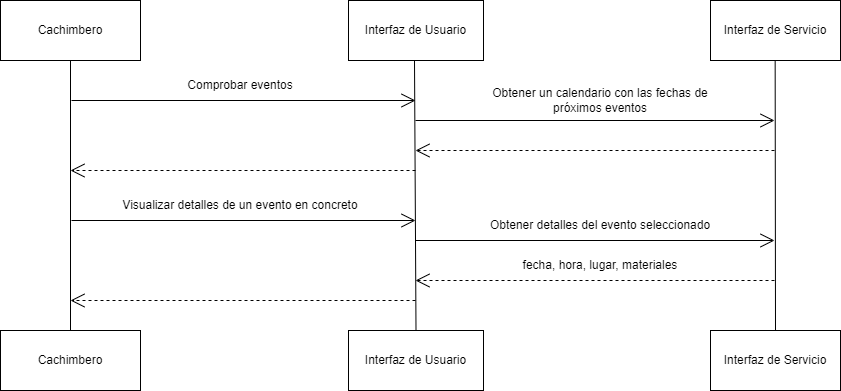

The diagram above was exported from draw.io. Its source (the exported page's mxGraphModel, read from the mxfile embedded in the PNG):
<mxGraphModel dx="2062" dy="1122" grid="1" gridSize="10" guides="1" tooltips="1" connect="1" arrows="1" fold="1" page="1" pageScale="1" pageWidth="850" pageHeight="1100" math="0" shadow="0">
  <root>
    <mxCell id="0" />
    <mxCell id="1" parent="0" />
    <mxCell id="_dKeo9MBeroR6XvePBwo-1" value="Cachimbero" style="rounded=0;whiteSpace=wrap;html=1;" parent="1" vertex="1">
      <mxGeometry x="10" y="10" width="140" height="60" as="geometry" />
    </mxCell>
    <mxCell id="_dKeo9MBeroR6XvePBwo-2" value="Interfaz de Usuario" style="rounded=0;whiteSpace=wrap;html=1;" parent="1" vertex="1">
      <mxGeometry x="358" y="10" width="135" height="60" as="geometry" />
    </mxCell>
    <mxCell id="_dKeo9MBeroR6XvePBwo-3" value="Interfaz de Servicio" style="rounded=0;whiteSpace=wrap;html=1;" parent="1" vertex="1">
      <mxGeometry x="720" y="10" width="130" height="60" as="geometry" />
    </mxCell>
    <mxCell id="_dKeo9MBeroR6XvePBwo-4" value="" style="endArrow=none;html=1;rounded=0;entryX=0.5;entryY=1;entryDx=0;entryDy=0;exitX=0.5;exitY=0;exitDx=0;exitDy=0;" parent="1" source="_dKeo9MBeroR6XvePBwo-5" target="_dKeo9MBeroR6XvePBwo-1" edge="1">
      <mxGeometry width="50" height="50" relative="1" as="geometry">
        <mxPoint x="80" y="860" as="sourcePoint" />
        <mxPoint x="420" y="290" as="targetPoint" />
      </mxGeometry>
    </mxCell>
    <mxCell id="_dKeo9MBeroR6XvePBwo-5" value="Cachimbero" style="rounded=0;whiteSpace=wrap;html=1;" parent="1" vertex="1">
      <mxGeometry x="10" y="340" width="140" height="60" as="geometry" />
    </mxCell>
    <mxCell id="_dKeo9MBeroR6XvePBwo-6" value="" style="endArrow=none;html=1;rounded=0;entryX=0.5;entryY=1;entryDx=0;entryDy=0;exitX=0.5;exitY=0;exitDx=0;exitDy=0;" parent="1" source="_dKeo9MBeroR6XvePBwo-8" edge="1">
      <mxGeometry width="50" height="50" relative="1" as="geometry">
        <mxPoint x="424" y="860" as="sourcePoint" />
        <mxPoint x="424" y="70" as="targetPoint" />
      </mxGeometry>
    </mxCell>
    <mxCell id="_dKeo9MBeroR6XvePBwo-7" value="" style="endArrow=none;html=1;rounded=0;entryX=0.5;entryY=1;entryDx=0;entryDy=0;exitX=0.5;exitY=0;exitDx=0;exitDy=0;" parent="1" source="_dKeo9MBeroR6XvePBwo-9" edge="1">
      <mxGeometry width="50" height="50" relative="1" as="geometry">
        <mxPoint x="785" y="760" as="sourcePoint" />
        <mxPoint x="784.66" y="70" as="targetPoint" />
      </mxGeometry>
    </mxCell>
    <mxCell id="_dKeo9MBeroR6XvePBwo-8" value="Interfaz de Usuario" style="rounded=0;whiteSpace=wrap;html=1;" parent="1" vertex="1">
      <mxGeometry x="358" y="340" width="135" height="60" as="geometry" />
    </mxCell>
    <mxCell id="_dKeo9MBeroR6XvePBwo-9" value="Interfaz de Servicio" style="rounded=0;whiteSpace=wrap;html=1;" parent="1" vertex="1">
      <mxGeometry x="720" y="340" width="130" height="60" as="geometry" />
    </mxCell>
    <mxCell id="_1ndF48e6TDhcAzgC1-x-1" value="" style="endArrow=open;endFill=1;endSize=12;html=1;rounded=0;strokeWidth=1;jumpSize=12;" parent="1" edge="1">
      <mxGeometry width="160" relative="1" as="geometry">
        <mxPoint x="81" y="110" as="sourcePoint" />
        <mxPoint x="425" y="110" as="targetPoint" />
      </mxGeometry>
    </mxCell>
    <mxCell id="_1ndF48e6TDhcAzgC1-x-2" value="Comprobar eventos" style="text;html=1;strokeColor=none;fillColor=none;align=center;verticalAlign=middle;whiteSpace=wrap;rounded=0;" parent="1" vertex="1">
      <mxGeometry x="120" y="80" width="260" height="30" as="geometry" />
    </mxCell>
    <mxCell id="_1ndF48e6TDhcAzgC1-x-3" value="" style="endArrow=open;endFill=1;endSize=12;html=1;rounded=0;strokeWidth=1;jumpSize=12;" parent="1" edge="1">
      <mxGeometry width="160" relative="1" as="geometry">
        <mxPoint x="425" y="130" as="sourcePoint" />
        <mxPoint x="784" y="130" as="targetPoint" />
      </mxGeometry>
    </mxCell>
    <mxCell id="_1ndF48e6TDhcAzgC1-x-4" value="Obtener un calendario con las fechas de próximos eventos" style="text;html=1;strokeColor=none;fillColor=none;align=center;verticalAlign=middle;whiteSpace=wrap;rounded=0;" parent="1" vertex="1">
      <mxGeometry x="480" y="90" width="260" height="40" as="geometry" />
    </mxCell>
    <mxCell id="_1ndF48e6TDhcAzgC1-x-5" value="" style="endArrow=open;endSize=12;dashed=1;html=1;rounded=0;strokeWidth=1;jumpSize=12;" parent="1" edge="1">
      <mxGeometry x="-0.25" y="-100" width="160" relative="1" as="geometry">
        <mxPoint x="784" y="160" as="sourcePoint" />
        <mxPoint x="425" y="160" as="targetPoint" />
        <mxPoint as="offset" />
      </mxGeometry>
    </mxCell>
    <mxCell id="_1ndF48e6TDhcAzgC1-x-6" value="" style="endArrow=open;endSize=12;dashed=1;html=1;rounded=0;strokeWidth=1;jumpSize=12;" parent="1" edge="1">
      <mxGeometry x="-0.25" y="-100" width="160" relative="1" as="geometry">
        <mxPoint x="425" y="180" as="sourcePoint" />
        <mxPoint x="80" y="180" as="targetPoint" />
        <mxPoint as="offset" />
      </mxGeometry>
    </mxCell>
    <mxCell id="_1ndF48e6TDhcAzgC1-x-8" value="" style="endArrow=open;endFill=1;endSize=12;html=1;rounded=0;strokeWidth=1;jumpSize=12;" parent="1" edge="1">
      <mxGeometry width="160" relative="1" as="geometry">
        <mxPoint x="81" y="230" as="sourcePoint" />
        <mxPoint x="425" y="230" as="targetPoint" />
      </mxGeometry>
    </mxCell>
    <mxCell id="_1ndF48e6TDhcAzgC1-x-9" value="Visualizar detalles de un evento en concreto" style="text;html=1;strokeColor=none;fillColor=none;align=center;verticalAlign=middle;whiteSpace=wrap;rounded=0;" parent="1" vertex="1">
      <mxGeometry x="120" y="200" width="260" height="30" as="geometry" />
    </mxCell>
    <mxCell id="_1ndF48e6TDhcAzgC1-x-10" value="" style="endArrow=open;endFill=1;endSize=12;html=1;rounded=0;strokeWidth=1;jumpSize=12;" parent="1" edge="1">
      <mxGeometry width="160" relative="1" as="geometry">
        <mxPoint x="425" y="250" as="sourcePoint" />
        <mxPoint x="784" y="250" as="targetPoint" />
      </mxGeometry>
    </mxCell>
    <mxCell id="_1ndF48e6TDhcAzgC1-x-11" value="Obtener detalles del evento seleccionado" style="text;html=1;strokeColor=none;fillColor=none;align=center;verticalAlign=middle;whiteSpace=wrap;rounded=0;" parent="1" vertex="1">
      <mxGeometry x="480" y="220" width="260" height="30" as="geometry" />
    </mxCell>
    <mxCell id="_1ndF48e6TDhcAzgC1-x-12" value="" style="endArrow=open;endSize=12;dashed=1;html=1;rounded=0;strokeWidth=1;jumpSize=12;" parent="1" edge="1">
      <mxGeometry x="-0.25" y="-100" width="160" relative="1" as="geometry">
        <mxPoint x="784" y="290" as="sourcePoint" />
        <mxPoint x="425" y="290" as="targetPoint" />
        <mxPoint as="offset" />
      </mxGeometry>
    </mxCell>
    <mxCell id="_1ndF48e6TDhcAzgC1-x-13" value="" style="endArrow=open;endSize=12;dashed=1;html=1;rounded=0;strokeWidth=1;jumpSize=12;" parent="1" edge="1">
      <mxGeometry x="-0.25" y="-100" width="160" relative="1" as="geometry">
        <mxPoint x="425" y="310" as="sourcePoint" />
        <mxPoint x="80" y="310" as="targetPoint" />
        <mxPoint as="offset" />
      </mxGeometry>
    </mxCell>
    <mxCell id="_1ndF48e6TDhcAzgC1-x-14" value="fecha, hora, lugar, materiales" style="text;html=1;strokeColor=none;fillColor=none;align=center;verticalAlign=middle;whiteSpace=wrap;rounded=0;" parent="1" vertex="1">
      <mxGeometry x="480" y="260" width="260" height="30" as="geometry" />
    </mxCell>
  </root>
</mxGraphModel>